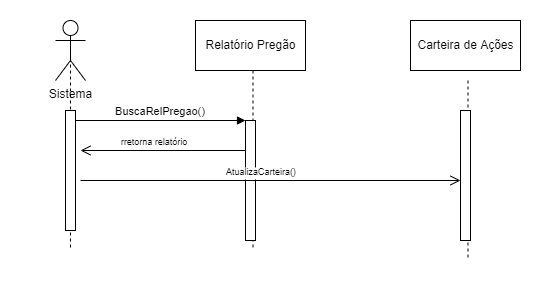

The diagram above was exported from draw.io. Its source (the exported page's mxGraphModel, read from the mxfile embedded in the PNG):
<mxGraphModel dx="1323" dy="648" grid="1" gridSize="10" guides="1" tooltips="1" connect="1" arrows="1" fold="1" page="1" pageScale="1" pageWidth="850" pageHeight="1100" math="0" shadow="0">
  <root>
    <mxCell id="0" />
    <mxCell id="1" parent="0" />
    <mxCell id="3nuBFxr9cyL0pnOWT2aG-1" value="" style="shape=umlLifeline;perimeter=lifelinePerimeter;container=1;collapsible=0;recursiveResize=0;rounded=0;shadow=0;strokeWidth=1;size=0;" parent="1" vertex="1">
      <mxGeometry x="120" y="80" width="100" height="210" as="geometry" />
    </mxCell>
    <mxCell id="3nuBFxr9cyL0pnOWT2aG-2" value="" style="points=[];perimeter=orthogonalPerimeter;rounded=0;shadow=0;strokeWidth=1;" parent="3nuBFxr9cyL0pnOWT2aG-1" vertex="1">
      <mxGeometry x="45" y="70" width="10" height="120" as="geometry" />
    </mxCell>
    <mxCell id="GD-RqQ-Ud8Efo-0jN8cs-1" value="Sistema" style="shape=umlActor;verticalLabelPosition=bottom;verticalAlign=top;html=1;outlineConnect=0;" vertex="1" parent="3nuBFxr9cyL0pnOWT2aG-1">
      <mxGeometry x="35" y="-20" width="30" height="60" as="geometry" />
    </mxCell>
    <mxCell id="3nuBFxr9cyL0pnOWT2aG-5" value="" style="shape=umlLifeline;perimeter=lifelinePerimeter;container=1;collapsible=0;recursiveResize=0;rounded=0;shadow=0;strokeWidth=1;size=0;" parent="1" vertex="1">
      <mxGeometry x="300" y="80" width="105" height="210" as="geometry" />
    </mxCell>
    <mxCell id="3nuBFxr9cyL0pnOWT2aG-6" value="" style="points=[];perimeter=orthogonalPerimeter;rounded=0;shadow=0;strokeWidth=1;" parent="3nuBFxr9cyL0pnOWT2aG-5" vertex="1">
      <mxGeometry x="45" y="80" width="10" height="120" as="geometry" />
    </mxCell>
    <mxCell id="GD-RqQ-Ud8Efo-0jN8cs-9" value="rretorna relatório" style="verticalAlign=bottom;endArrow=open;endSize=8;shadow=0;strokeWidth=1;fontSize=9;" edge="1" parent="3nuBFxr9cyL0pnOWT2aG-5">
      <mxGeometry x="0.1" relative="1" as="geometry">
        <mxPoint x="-120" y="110" as="targetPoint" />
        <mxPoint x="45" y="110" as="sourcePoint" />
        <mxPoint as="offset" />
      </mxGeometry>
    </mxCell>
    <mxCell id="GD-RqQ-Ud8Efo-0jN8cs-10" value="Relatório Pregão" style="html=1;" vertex="1" parent="3nuBFxr9cyL0pnOWT2aG-5">
      <mxGeometry x="-5" y="-20" width="110" height="50" as="geometry" />
    </mxCell>
    <mxCell id="3nuBFxr9cyL0pnOWT2aG-8" value="BuscaRelPregao()" style="verticalAlign=bottom;endArrow=block;entryX=0;entryY=0;shadow=0;strokeWidth=1;" parent="1" source="3nuBFxr9cyL0pnOWT2aG-2" target="3nuBFxr9cyL0pnOWT2aG-6" edge="1">
      <mxGeometry relative="1" as="geometry">
        <mxPoint x="275" y="160" as="sourcePoint" />
      </mxGeometry>
    </mxCell>
    <mxCell id="GD-RqQ-Ud8Efo-0jN8cs-3" value="Carteira de Ações" style="html=1;" vertex="1" parent="1">
      <mxGeometry x="510" y="60" width="110" height="50" as="geometry" />
    </mxCell>
    <mxCell id="GD-RqQ-Ud8Efo-0jN8cs-5" value="" style="shape=umlLifeline;perimeter=lifelinePerimeter;container=1;collapsible=0;recursiveResize=0;rounded=0;shadow=0;strokeWidth=1;size=0;" vertex="1" parent="1">
      <mxGeometry x="515" y="120" width="105" height="180" as="geometry" />
    </mxCell>
    <mxCell id="GD-RqQ-Ud8Efo-0jN8cs-6" value="" style="points=[];perimeter=orthogonalPerimeter;rounded=0;shadow=0;strokeWidth=1;" vertex="1" parent="GD-RqQ-Ud8Efo-0jN8cs-5">
      <mxGeometry x="45" y="30" width="10" height="130" as="geometry" />
    </mxCell>
    <mxCell id="GD-RqQ-Ud8Efo-0jN8cs-8" value="AtualizaCarteira()" style="verticalAlign=bottom;endArrow=open;endSize=8;shadow=0;strokeWidth=1;fontSize=9;" edge="1" parent="1">
      <mxGeometry x="-0.0451" relative="1" as="geometry">
        <mxPoint x="560" y="220" as="targetPoint" />
        <mxPoint x="180" y="220" as="sourcePoint" />
        <mxPoint as="offset" />
      </mxGeometry>
    </mxCell>
  </root>
</mxGraphModel>